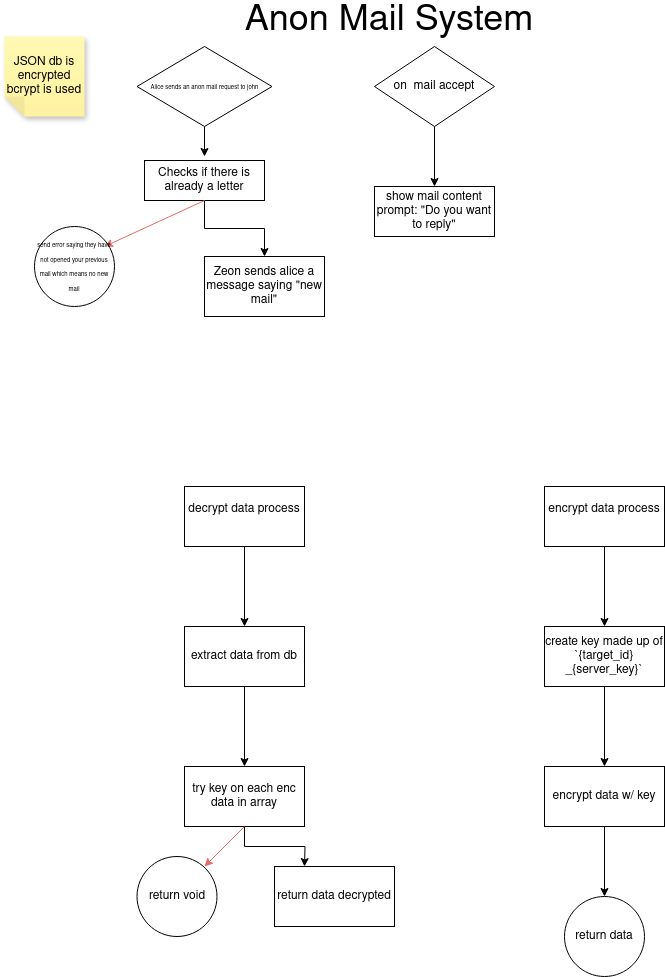

The diagram above was exported from draw.io. Its source (the exported page's mxGraphModel, read from the mxfile embedded in the PNG):
<mxGraphModel dx="1204" dy="364" grid="1" gridSize="10" guides="1" tooltips="1" connect="1" arrows="1" fold="1" page="1" pageScale="1" pageWidth="850" pageHeight="1100" math="0" shadow="0">
  <root>
    <mxCell id="0" />
    <mxCell id="1" parent="0" />
    <mxCell id="PcF1R7-11WAt0tCBLCqI-1" value="&lt;div&gt;&lt;font style=&quot;font-size: 36px;&quot;&gt;Anon Mail System&lt;/font&gt;&lt;/div&gt;" style="text;strokeColor=none;align=center;fillColor=none;html=1;verticalAlign=middle;whiteSpace=wrap;rounded=0;" vertex="1" parent="1">
      <mxGeometry x="250" y="10" width="350" height="30" as="geometry" />
    </mxCell>
    <mxCell id="PcF1R7-11WAt0tCBLCqI-2" value="&lt;div&gt;JSON db is encrypted&lt;/div&gt;&lt;div&gt;bcrypt is used&lt;br&gt;&lt;/div&gt;" style="shape=note;whiteSpace=wrap;html=1;backgroundOutline=1;fontColor=#000000;darkOpacity=0.05;fillColor=#FFF9B2;strokeColor=none;fillStyle=solid;direction=west;gradientDirection=north;gradientColor=#FFF2A1;shadow=1;size=20;pointerEvents=1;" vertex="1" parent="1">
      <mxGeometry x="40" y="40" width="80" height="80" as="geometry" />
    </mxCell>
    <mxCell id="PcF1R7-11WAt0tCBLCqI-5" value="" style="edgeStyle=none;orthogonalLoop=1;jettySize=auto;html=1;rounded=0;exitX=0.5;exitY=1;exitDx=0;exitDy=0;" edge="1" parent="1">
      <mxGeometry width="80" relative="1" as="geometry">
        <mxPoint x="240" y="130" as="sourcePoint" />
        <mxPoint x="240" y="160" as="targetPoint" />
        <Array as="points" />
      </mxGeometry>
    </mxCell>
    <mxCell id="PcF1R7-11WAt0tCBLCqI-6" value="Zeon sends alice a message saying &quot;new mail&quot;" style="whiteSpace=wrap;html=1;" vertex="1" parent="1">
      <mxGeometry x="240" y="260" width="120" height="60" as="geometry" />
    </mxCell>
    <mxCell id="PcF1R7-11WAt0tCBLCqI-13" style="edgeStyle=orthogonalEdgeStyle;rounded=0;orthogonalLoop=1;jettySize=auto;html=1;exitX=0.5;exitY=1;exitDx=0;exitDy=0;entryX=0.5;entryY=0;entryDx=0;entryDy=0;" edge="1" parent="1" source="PcF1R7-11WAt0tCBLCqI-7" target="PcF1R7-11WAt0tCBLCqI-6">
      <mxGeometry relative="1" as="geometry">
        <mxPoint x="300" y="250" as="targetPoint" />
      </mxGeometry>
    </mxCell>
    <mxCell id="PcF1R7-11WAt0tCBLCqI-7" value="Checks if there is already a letter" style="whiteSpace=wrap;html=1;" vertex="1" parent="1">
      <mxGeometry x="180" y="164" width="120" height="40" as="geometry" />
    </mxCell>
    <mxCell id="PcF1R7-11WAt0tCBLCqI-8" value="&lt;font style=&quot;font-size: 6px;&quot;&gt;Alice sends an anon mail request to john&lt;/font&gt;" style="rhombus;whiteSpace=wrap;html=1;" vertex="1" parent="1">
      <mxGeometry x="172.5" y="50" width="135" height="80" as="geometry" />
    </mxCell>
    <mxCell id="PcF1R7-11WAt0tCBLCqI-11" value="" style="edgeStyle=none;orthogonalLoop=1;jettySize=auto;html=1;rounded=0;exitX=0.5;exitY=1;exitDx=0;exitDy=0;strokeColor=#EA6B66;" edge="1" parent="1" source="PcF1R7-11WAt0tCBLCqI-7">
      <mxGeometry width="80" relative="1" as="geometry">
        <mxPoint x="270" y="180" as="sourcePoint" />
        <mxPoint x="140" y="250" as="targetPoint" />
        <Array as="points" />
      </mxGeometry>
    </mxCell>
    <mxCell id="PcF1R7-11WAt0tCBLCqI-12" value="&lt;font style=&quot;font-size: 6px;&quot;&gt;send error saying they have not opened your previous mail which means no new mail&lt;br&gt;&lt;/font&gt;" style="ellipse;whiteSpace=wrap;html=1;" vertex="1" parent="1">
      <mxGeometry x="70" y="230" width="80" height="80" as="geometry" />
    </mxCell>
    <mxCell id="PcF1R7-11WAt0tCBLCqI-20" value="" style="edgeStyle=orthogonalEdgeStyle;rounded=0;orthogonalLoop=1;jettySize=auto;html=1;" edge="1" parent="1" source="PcF1R7-11WAt0tCBLCqI-16" target="PcF1R7-11WAt0tCBLCqI-19">
      <mxGeometry relative="1" as="geometry" />
    </mxCell>
    <mxCell id="PcF1R7-11WAt0tCBLCqI-16" value="on&amp;nbsp; mail accept" style="rhombus;whiteSpace=wrap;html=1;" vertex="1" parent="1">
      <mxGeometry x="410" y="50" width="120" height="80" as="geometry" />
    </mxCell>
    <mxCell id="PcF1R7-11WAt0tCBLCqI-19" value="&lt;div&gt;show mail content&lt;br&gt;prompt: &quot;Do you want to reply&quot;&lt;br&gt;&lt;/div&gt;" style="whiteSpace=wrap;html=1;" vertex="1" parent="1">
      <mxGeometry x="410" y="190" width="120" height="50" as="geometry" />
    </mxCell>
    <mxCell id="PcF1R7-11WAt0tCBLCqI-24" value="" style="edgeStyle=orthogonalEdgeStyle;rounded=0;orthogonalLoop=1;jettySize=auto;html=1;" edge="1" parent="1" source="PcF1R7-11WAt0tCBLCqI-22" target="PcF1R7-11WAt0tCBLCqI-23">
      <mxGeometry relative="1" as="geometry" />
    </mxCell>
    <mxCell id="PcF1R7-11WAt0tCBLCqI-22" value="&lt;div&gt;decrypt data process&lt;/div&gt;&lt;div&gt;&lt;br&gt;&lt;/div&gt;" style="whiteSpace=wrap;html=1;" vertex="1" parent="1">
      <mxGeometry x="220" y="490" width="120" height="60" as="geometry" />
    </mxCell>
    <mxCell id="PcF1R7-11WAt0tCBLCqI-26" value="" style="edgeStyle=orthogonalEdgeStyle;rounded=0;orthogonalLoop=1;jettySize=auto;html=1;" edge="1" parent="1" source="PcF1R7-11WAt0tCBLCqI-23" target="PcF1R7-11WAt0tCBLCqI-25">
      <mxGeometry relative="1" as="geometry" />
    </mxCell>
    <mxCell id="PcF1R7-11WAt0tCBLCqI-23" value="extract data from db" style="whiteSpace=wrap;html=1;" vertex="1" parent="1">
      <mxGeometry x="220" y="630" width="120" height="60" as="geometry" />
    </mxCell>
    <mxCell id="PcF1R7-11WAt0tCBLCqI-30" value="" style="edgeStyle=orthogonalEdgeStyle;rounded=0;orthogonalLoop=1;jettySize=auto;html=1;" edge="1" parent="1" source="PcF1R7-11WAt0tCBLCqI-25">
      <mxGeometry relative="1" as="geometry">
        <mxPoint x="340" y="870" as="targetPoint" />
      </mxGeometry>
    </mxCell>
    <mxCell id="PcF1R7-11WAt0tCBLCqI-25" value="try key on each enc data in array" style="whiteSpace=wrap;html=1;" vertex="1" parent="1">
      <mxGeometry x="220" y="770" width="120" height="60" as="geometry" />
    </mxCell>
    <mxCell id="PcF1R7-11WAt0tCBLCqI-27" value="" style="edgeStyle=none;orthogonalLoop=1;jettySize=auto;html=1;rounded=0;exitX=0.5;exitY=1;exitDx=0;exitDy=0;strokeColor=#EA6B66;" edge="1" parent="1" source="PcF1R7-11WAt0tCBLCqI-25">
      <mxGeometry width="80" relative="1" as="geometry">
        <mxPoint x="280" y="820" as="sourcePoint" />
        <mxPoint x="240" y="870" as="targetPoint" />
        <Array as="points" />
      </mxGeometry>
    </mxCell>
    <mxCell id="PcF1R7-11WAt0tCBLCqI-28" value="return void" style="ellipse;whiteSpace=wrap;html=1;" vertex="1" parent="1">
      <mxGeometry x="172.5" y="860" width="80" height="80" as="geometry" />
    </mxCell>
    <mxCell id="PcF1R7-11WAt0tCBLCqI-31" value="return data decrypted" style="whiteSpace=wrap;html=1;" vertex="1" parent="1">
      <mxGeometry x="310" y="870" width="120" height="60" as="geometry" />
    </mxCell>
    <mxCell id="PcF1R7-11WAt0tCBLCqI-34" value="" style="edgeStyle=orthogonalEdgeStyle;rounded=0;orthogonalLoop=1;jettySize=auto;html=1;" edge="1" parent="1" source="PcF1R7-11WAt0tCBLCqI-32" target="PcF1R7-11WAt0tCBLCqI-33">
      <mxGeometry relative="1" as="geometry" />
    </mxCell>
    <mxCell id="PcF1R7-11WAt0tCBLCqI-32" value="&lt;div&gt;encrypt data process&lt;/div&gt;&lt;div&gt;&lt;br&gt;&lt;/div&gt;" style="whiteSpace=wrap;html=1;" vertex="1" parent="1">
      <mxGeometry x="580" y="490" width="120" height="60" as="geometry" />
    </mxCell>
    <mxCell id="PcF1R7-11WAt0tCBLCqI-36" value="" style="edgeStyle=orthogonalEdgeStyle;rounded=0;orthogonalLoop=1;jettySize=auto;html=1;" edge="1" parent="1" source="PcF1R7-11WAt0tCBLCqI-33" target="PcF1R7-11WAt0tCBLCqI-35">
      <mxGeometry relative="1" as="geometry" />
    </mxCell>
    <mxCell id="PcF1R7-11WAt0tCBLCqI-33" value="&lt;div&gt;create key made up of &lt;br&gt;&lt;/div&gt;&lt;div&gt;`{target_id}_{server_key}`&lt;br&gt;&lt;/div&gt;" style="whiteSpace=wrap;html=1;" vertex="1" parent="1">
      <mxGeometry x="580" y="630" width="120" height="60" as="geometry" />
    </mxCell>
    <mxCell id="PcF1R7-11WAt0tCBLCqI-38" value="" style="edgeStyle=orthogonalEdgeStyle;rounded=0;orthogonalLoop=1;jettySize=auto;html=1;" edge="1" parent="1" source="PcF1R7-11WAt0tCBLCqI-35" target="PcF1R7-11WAt0tCBLCqI-37">
      <mxGeometry relative="1" as="geometry" />
    </mxCell>
    <mxCell id="PcF1R7-11WAt0tCBLCqI-35" value="encrypt data w/ key" style="whiteSpace=wrap;html=1;" vertex="1" parent="1">
      <mxGeometry x="580" y="770" width="120" height="60" as="geometry" />
    </mxCell>
    <mxCell id="PcF1R7-11WAt0tCBLCqI-37" value="return data" style="ellipse;whiteSpace=wrap;html=1;" vertex="1" parent="1">
      <mxGeometry x="600" y="900" width="80" height="80" as="geometry" />
    </mxCell>
  </root>
</mxGraphModel>